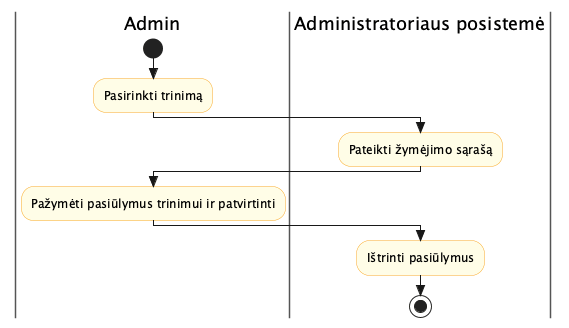

The diagram above was rendered by PlantUML. Its source (embedded in the PNG):
@startuml activity_Trinti_pasiūlymą
skinparam style strictuml
skinparam swimlane {
  BorderColor #555
}
skinparam activity {
  BackgroundColor #FFFDE7
  BorderColor #F9A825
  DiamondBackgroundColor #E3F2FD
  DiamondBorderColor #1565C0
}

|Admin|
start
:Pasirinkti trinimą;
|Administratoriaus posistemė|
:Pateikti žymėjimo sąrašą;
|Admin|
:Pažymėti pasiūlymus trinimui ir patvirtinti;
|Administratoriaus posistemė|
:Ištrinti pasiūlymus;
stop

@enduml